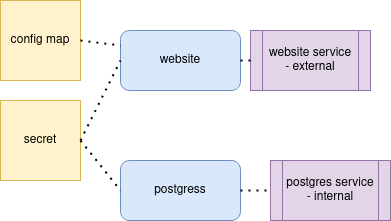

The diagram above was exported from draw.io. Its source (the exported page's mxGraphModel, read from the mxfile embedded in the PNG):
<mxGraphModel dx="1422" dy="940" grid="1" gridSize="10" guides="1" tooltips="1" connect="1" arrows="1" fold="1" page="1" pageScale="1" pageWidth="850" pageHeight="1100" math="0" shadow="0">
  <root>
    <mxCell id="0" />
    <mxCell id="1" parent="0" />
    <mxCell id="bdAv72xEqcLyFd__LNhK-1" value="website" style="rounded=1;whiteSpace=wrap;html=1;fillColor=#dae8fc;strokeColor=#6c8ebf;" vertex="1" parent="1">
      <mxGeometry x="320" y="310" width="120" height="60" as="geometry" />
    </mxCell>
    <mxCell id="bdAv72xEqcLyFd__LNhK-2" value="postgress" style="rounded=1;whiteSpace=wrap;html=1;fillColor=#dae8fc;strokeColor=#6c8ebf;" vertex="1" parent="1">
      <mxGeometry x="320" y="440" width="120" height="60" as="geometry" />
    </mxCell>
    <mxCell id="bdAv72xEqcLyFd__LNhK-4" value="&lt;div&gt;postgres service&lt;/div&gt;&lt;div&gt;- internal&lt;br&gt;&lt;/div&gt;" style="shape=process;whiteSpace=wrap;html=1;backgroundOutline=1;fillColor=#e1d5e7;strokeColor=#9673a6;" vertex="1" parent="1">
      <mxGeometry x="470" y="440" width="120" height="60" as="geometry" />
    </mxCell>
    <mxCell id="bdAv72xEqcLyFd__LNhK-5" value="&lt;div&gt;website service&lt;/div&gt;&lt;div&gt;- external&lt;br&gt;&lt;/div&gt;" style="shape=process;whiteSpace=wrap;html=1;backgroundOutline=1;fillColor=#e1d5e7;strokeColor=#9673a6;" vertex="1" parent="1">
      <mxGeometry x="450" y="310" width="120" height="60" as="geometry" />
    </mxCell>
    <mxCell id="bdAv72xEqcLyFd__LNhK-6" value="config map" style="whiteSpace=wrap;html=1;aspect=fixed;fillColor=#fff2cc;strokeColor=#d6b656;" vertex="1" parent="1">
      <mxGeometry x="200" y="280" width="80" height="80" as="geometry" />
    </mxCell>
    <mxCell id="bdAv72xEqcLyFd__LNhK-7" value="secret" style="whiteSpace=wrap;html=1;aspect=fixed;fillColor=#fff2cc;strokeColor=#d6b656;" vertex="1" parent="1">
      <mxGeometry x="200" y="380" width="80" height="80" as="geometry" />
    </mxCell>
    <mxCell id="bdAv72xEqcLyFd__LNhK-9" value="" style="endArrow=none;dashed=1;html=1;dashPattern=1 3;strokeWidth=2;rounded=0;exitX=1;exitY=0.5;exitDx=0;exitDy=0;entryX=0;entryY=0.5;entryDx=0;entryDy=0;" edge="1" parent="1" source="bdAv72xEqcLyFd__LNhK-7" target="bdAv72xEqcLyFd__LNhK-2">
      <mxGeometry width="50" height="50" relative="1" as="geometry">
        <mxPoint x="400" y="510" as="sourcePoint" />
        <mxPoint x="450" y="460" as="targetPoint" />
      </mxGeometry>
    </mxCell>
    <mxCell id="bdAv72xEqcLyFd__LNhK-10" value="" style="endArrow=none;dashed=1;html=1;dashPattern=1 3;strokeWidth=2;rounded=0;entryX=0;entryY=0.5;entryDx=0;entryDy=0;" edge="1" parent="1" target="bdAv72xEqcLyFd__LNhK-1">
      <mxGeometry width="50" height="50" relative="1" as="geometry">
        <mxPoint x="280" y="420" as="sourcePoint" />
        <mxPoint x="450" y="460" as="targetPoint" />
      </mxGeometry>
    </mxCell>
    <mxCell id="bdAv72xEqcLyFd__LNhK-11" value="" style="endArrow=none;dashed=1;html=1;dashPattern=1 3;strokeWidth=2;rounded=0;entryX=0;entryY=0.25;entryDx=0;entryDy=0;exitX=1;exitY=0.5;exitDx=0;exitDy=0;" edge="1" parent="1" source="bdAv72xEqcLyFd__LNhK-6" target="bdAv72xEqcLyFd__LNhK-1">
      <mxGeometry width="50" height="50" relative="1" as="geometry">
        <mxPoint x="400" y="510" as="sourcePoint" />
        <mxPoint x="450" y="460" as="targetPoint" />
      </mxGeometry>
    </mxCell>
    <mxCell id="bdAv72xEqcLyFd__LNhK-12" value="" style="endArrow=none;dashed=1;html=1;dashPattern=1 3;strokeWidth=2;rounded=0;entryX=0;entryY=0.5;entryDx=0;entryDy=0;exitX=1;exitY=0.5;exitDx=0;exitDy=0;" edge="1" parent="1" source="bdAv72xEqcLyFd__LNhK-1" target="bdAv72xEqcLyFd__LNhK-5">
      <mxGeometry width="50" height="50" relative="1" as="geometry">
        <mxPoint x="400" y="510" as="sourcePoint" />
        <mxPoint x="450" y="460" as="targetPoint" />
      </mxGeometry>
    </mxCell>
    <mxCell id="bdAv72xEqcLyFd__LNhK-13" value="" style="endArrow=none;dashed=1;html=1;dashPattern=1 3;strokeWidth=2;rounded=0;entryX=0;entryY=0.5;entryDx=0;entryDy=0;exitX=1;exitY=0.5;exitDx=0;exitDy=0;" edge="1" parent="1" source="bdAv72xEqcLyFd__LNhK-2" target="bdAv72xEqcLyFd__LNhK-4">
      <mxGeometry width="50" height="50" relative="1" as="geometry">
        <mxPoint x="400" y="510" as="sourcePoint" />
        <mxPoint x="450" y="460" as="targetPoint" />
      </mxGeometry>
    </mxCell>
  </root>
</mxGraphModel>